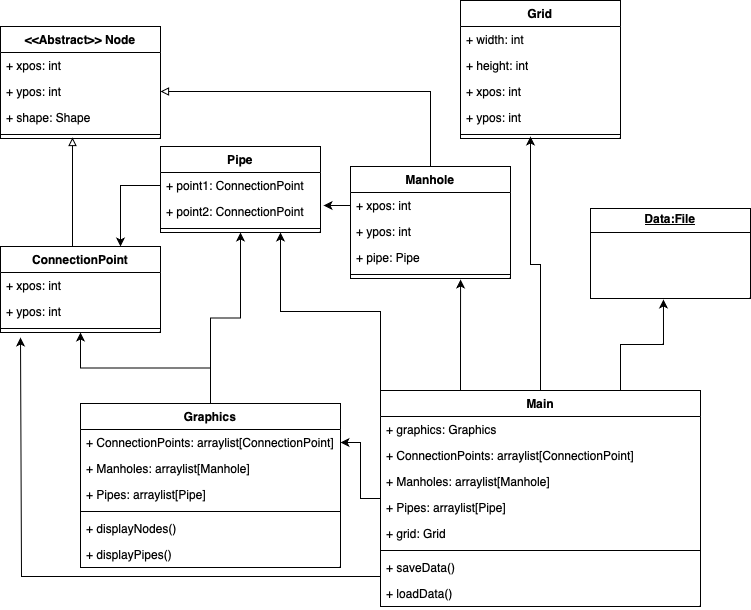

The diagram above was exported from draw.io. Its source (the exported page's mxGraphModel, read from the mxfile embedded in the PNG):
<mxGraphModel dx="1421" dy="720" grid="1" gridSize="10" guides="1" tooltips="1" connect="1" arrows="1" fold="1" page="1" pageScale="1" pageWidth="850" pageHeight="1100" background="#FFFFFF" math="0" shadow="0">
  <root>
    <mxCell id="0" />
    <mxCell id="1" parent="0" />
    <mxCell id="mJyQIJhgtLeHvGb6y6Ls-1" value="Grid" style="swimlane;fontStyle=1;align=center;verticalAlign=top;childLayout=stackLayout;horizontal=1;startSize=26;horizontalStack=0;resizeParent=1;resizeParentMax=0;resizeLast=0;collapsible=1;marginBottom=0;whiteSpace=wrap;html=1;" parent="1" vertex="1">
      <mxGeometry x="500" y="104" width="160" height="138" as="geometry" />
    </mxCell>
    <mxCell id="mJyQIJhgtLeHvGb6y6Ls-2" value="+ width: int" style="text;strokeColor=none;fillColor=none;align=left;verticalAlign=top;spacingLeft=4;spacingRight=4;overflow=hidden;rotatable=0;points=[[0,0.5],[1,0.5]];portConstraint=eastwest;whiteSpace=wrap;html=1;" parent="mJyQIJhgtLeHvGb6y6Ls-1" vertex="1">
      <mxGeometry y="26" width="160" height="26" as="geometry" />
    </mxCell>
    <mxCell id="mJyQIJhgtLeHvGb6y6Ls-5" value="+ height: int" style="text;strokeColor=none;fillColor=none;align=left;verticalAlign=top;spacingLeft=4;spacingRight=4;overflow=hidden;rotatable=0;points=[[0,0.5],[1,0.5]];portConstraint=eastwest;whiteSpace=wrap;html=1;" parent="mJyQIJhgtLeHvGb6y6Ls-1" vertex="1">
      <mxGeometry y="52" width="160" height="26" as="geometry" />
    </mxCell>
    <mxCell id="mJyQIJhgtLeHvGb6y6Ls-7" value="+ xpos: int" style="text;strokeColor=none;fillColor=none;align=left;verticalAlign=top;spacingLeft=4;spacingRight=4;overflow=hidden;rotatable=0;points=[[0,0.5],[1,0.5]];portConstraint=eastwest;whiteSpace=wrap;html=1;" parent="mJyQIJhgtLeHvGb6y6Ls-1" vertex="1">
      <mxGeometry y="78" width="160" height="26" as="geometry" />
    </mxCell>
    <mxCell id="mJyQIJhgtLeHvGb6y6Ls-8" value="+ ypos: int" style="text;strokeColor=none;fillColor=none;align=left;verticalAlign=top;spacingLeft=4;spacingRight=4;overflow=hidden;rotatable=0;points=[[0,0.5],[1,0.5]];portConstraint=eastwest;whiteSpace=wrap;html=1;" parent="mJyQIJhgtLeHvGb6y6Ls-1" vertex="1">
      <mxGeometry y="104" width="160" height="26" as="geometry" />
    </mxCell>
    <mxCell id="mJyQIJhgtLeHvGb6y6Ls-3" value="" style="line;strokeWidth=1;fillColor=none;align=left;verticalAlign=middle;spacingTop=-1;spacingLeft=3;spacingRight=3;rotatable=0;labelPosition=right;points=[];portConstraint=eastwest;strokeColor=inherit;" parent="mJyQIJhgtLeHvGb6y6Ls-1" vertex="1">
      <mxGeometry y="130" width="160" height="8" as="geometry" />
    </mxCell>
    <mxCell id="mJyQIJhgtLeHvGb6y6Ls-42" style="edgeStyle=orthogonalEdgeStyle;rounded=0;orthogonalLoop=1;jettySize=auto;html=1;exitX=0.5;exitY=0;exitDx=0;exitDy=0;entryX=0.5;entryY=1;entryDx=0;entryDy=0;" parent="1" source="mJyQIJhgtLeHvGb6y6Ls-9" target="mJyQIJhgtLeHvGb6y6Ls-28" edge="1">
      <mxGeometry relative="1" as="geometry" />
    </mxCell>
    <mxCell id="mJyQIJhgtLeHvGb6y6Ls-62" style="edgeStyle=orthogonalEdgeStyle;rounded=0;orthogonalLoop=1;jettySize=auto;html=1;exitX=0.5;exitY=0;exitDx=0;exitDy=0;entryX=0.5;entryY=1;entryDx=0;entryDy=0;" parent="1" source="mJyQIJhgtLeHvGb6y6Ls-9" target="mJyQIJhgtLeHvGb6y6Ls-44" edge="1">
      <mxGeometry relative="1" as="geometry" />
    </mxCell>
    <mxCell id="mJyQIJhgtLeHvGb6y6Ls-9" value="Graphics" style="swimlane;fontStyle=1;align=center;verticalAlign=top;childLayout=stackLayout;horizontal=1;startSize=26;horizontalStack=0;resizeParent=1;resizeParentMax=0;resizeLast=0;collapsible=1;marginBottom=0;whiteSpace=wrap;html=1;" parent="1" vertex="1">
      <mxGeometry x="120" y="507" width="260" height="164" as="geometry" />
    </mxCell>
    <mxCell id="mJyQIJhgtLeHvGb6y6Ls-10" value="+ ConnectionPoints: arraylist[ConnectionPoint]" style="text;strokeColor=none;fillColor=none;align=left;verticalAlign=top;spacingLeft=4;spacingRight=4;overflow=hidden;rotatable=0;points=[[0,0.5],[1,0.5]];portConstraint=eastwest;whiteSpace=wrap;html=1;" parent="mJyQIJhgtLeHvGb6y6Ls-9" vertex="1">
      <mxGeometry y="26" width="260" height="26" as="geometry" />
    </mxCell>
    <mxCell id="mJyQIJhgtLeHvGb6y6Ls-63" value="+ Manholes: arraylist[Manhole]" style="text;strokeColor=none;fillColor=none;align=left;verticalAlign=top;spacingLeft=4;spacingRight=4;overflow=hidden;rotatable=0;points=[[0,0.5],[1,0.5]];portConstraint=eastwest;whiteSpace=wrap;html=1;" parent="mJyQIJhgtLeHvGb6y6Ls-9" vertex="1">
      <mxGeometry y="52" width="260" height="26" as="geometry" />
    </mxCell>
    <mxCell id="mJyQIJhgtLeHvGb6y6Ls-64" value="+ Pipes: arraylist[Pipe]" style="text;strokeColor=none;fillColor=none;align=left;verticalAlign=top;spacingLeft=4;spacingRight=4;overflow=hidden;rotatable=0;points=[[0,0.5],[1,0.5]];portConstraint=eastwest;whiteSpace=wrap;html=1;" parent="mJyQIJhgtLeHvGb6y6Ls-9" vertex="1">
      <mxGeometry y="78" width="260" height="26" as="geometry" />
    </mxCell>
    <mxCell id="mJyQIJhgtLeHvGb6y6Ls-11" value="" style="line;strokeWidth=1;fillColor=none;align=left;verticalAlign=middle;spacingTop=-1;spacingLeft=3;spacingRight=3;rotatable=0;labelPosition=right;points=[];portConstraint=eastwest;strokeColor=inherit;" parent="mJyQIJhgtLeHvGb6y6Ls-9" vertex="1">
      <mxGeometry y="104" width="260" height="8" as="geometry" />
    </mxCell>
    <mxCell id="mJyQIJhgtLeHvGb6y6Ls-12" value="+ displayNodes()" style="text;strokeColor=none;fillColor=none;align=left;verticalAlign=top;spacingLeft=4;spacingRight=4;overflow=hidden;rotatable=0;points=[[0,0.5],[1,0.5]];portConstraint=eastwest;whiteSpace=wrap;html=1;" parent="mJyQIJhgtLeHvGb6y6Ls-9" vertex="1">
      <mxGeometry y="112" width="260" height="26" as="geometry" />
    </mxCell>
    <mxCell id="mJyQIJhgtLeHvGb6y6Ls-65" value="+ displayPipes()" style="text;strokeColor=none;fillColor=none;align=left;verticalAlign=top;spacingLeft=4;spacingRight=4;overflow=hidden;rotatable=0;points=[[0,0.5],[1,0.5]];portConstraint=eastwest;whiteSpace=wrap;html=1;" parent="mJyQIJhgtLeHvGb6y6Ls-9" vertex="1">
      <mxGeometry y="138" width="260" height="26" as="geometry" />
    </mxCell>
    <mxCell id="mJyQIJhgtLeHvGb6y6Ls-15" value="&amp;lt;&amp;lt;Abstract&amp;gt;&amp;gt; Node" style="swimlane;fontStyle=1;align=center;verticalAlign=top;childLayout=stackLayout;horizontal=1;startSize=26;horizontalStack=0;resizeParent=1;resizeParentMax=0;resizeLast=0;collapsible=1;marginBottom=0;whiteSpace=wrap;html=1;" parent="1" vertex="1">
      <mxGeometry x="40" y="130" width="160" height="112" as="geometry" />
    </mxCell>
    <mxCell id="mJyQIJhgtLeHvGb6y6Ls-18" value="+ xpos: int" style="text;strokeColor=none;fillColor=none;align=left;verticalAlign=top;spacingLeft=4;spacingRight=4;overflow=hidden;rotatable=0;points=[[0,0.5],[1,0.5]];portConstraint=eastwest;whiteSpace=wrap;html=1;" parent="mJyQIJhgtLeHvGb6y6Ls-15" vertex="1">
      <mxGeometry y="26" width="160" height="26" as="geometry" />
    </mxCell>
    <mxCell id="mJyQIJhgtLeHvGb6y6Ls-19" value="+ ypos: int" style="text;strokeColor=none;fillColor=none;align=left;verticalAlign=top;spacingLeft=4;spacingRight=4;overflow=hidden;rotatable=0;points=[[0,0.5],[1,0.5]];portConstraint=eastwest;whiteSpace=wrap;html=1;" parent="mJyQIJhgtLeHvGb6y6Ls-15" vertex="1">
      <mxGeometry y="52" width="160" height="26" as="geometry" />
    </mxCell>
    <mxCell id="mJyQIJhgtLeHvGb6y6Ls-27" value="+ shape: Shape" style="text;strokeColor=none;fillColor=none;align=left;verticalAlign=top;spacingLeft=4;spacingRight=4;overflow=hidden;rotatable=0;points=[[0,0.5],[1,0.5]];portConstraint=eastwest;whiteSpace=wrap;html=1;" parent="mJyQIJhgtLeHvGb6y6Ls-15" vertex="1">
      <mxGeometry y="78" width="160" height="26" as="geometry" />
    </mxCell>
    <mxCell id="mJyQIJhgtLeHvGb6y6Ls-20" value="" style="line;strokeWidth=1;fillColor=none;align=left;verticalAlign=middle;spacingTop=-1;spacingLeft=3;spacingRight=3;rotatable=0;labelPosition=right;points=[];portConstraint=eastwest;strokeColor=inherit;" parent="mJyQIJhgtLeHvGb6y6Ls-15" vertex="1">
      <mxGeometry y="104" width="160" height="8" as="geometry" />
    </mxCell>
    <mxCell id="mJyQIJhgtLeHvGb6y6Ls-28" value="ConnectionPoint" style="swimlane;fontStyle=1;align=center;verticalAlign=top;childLayout=stackLayout;horizontal=1;startSize=26;horizontalStack=0;resizeParent=1;resizeParentMax=0;resizeLast=0;collapsible=1;marginBottom=0;whiteSpace=wrap;html=1;" parent="1" vertex="1">
      <mxGeometry x="40" y="350" width="160" height="86" as="geometry" />
    </mxCell>
    <mxCell id="mJyQIJhgtLeHvGb6y6Ls-31" value="+ xpos: int" style="text;strokeColor=none;fillColor=none;align=left;verticalAlign=top;spacingLeft=4;spacingRight=4;overflow=hidden;rotatable=0;points=[[0,0.5],[1,0.5]];portConstraint=eastwest;whiteSpace=wrap;html=1;" parent="mJyQIJhgtLeHvGb6y6Ls-28" vertex="1">
      <mxGeometry y="26" width="160" height="26" as="geometry" />
    </mxCell>
    <mxCell id="mJyQIJhgtLeHvGb6y6Ls-32" value="+ ypos: int" style="text;strokeColor=none;fillColor=none;align=left;verticalAlign=top;spacingLeft=4;spacingRight=4;overflow=hidden;rotatable=0;points=[[0,0.5],[1,0.5]];portConstraint=eastwest;whiteSpace=wrap;html=1;" parent="mJyQIJhgtLeHvGb6y6Ls-28" vertex="1">
      <mxGeometry y="52" width="160" height="26" as="geometry" />
    </mxCell>
    <mxCell id="mJyQIJhgtLeHvGb6y6Ls-33" value="" style="line;strokeWidth=1;fillColor=none;align=left;verticalAlign=middle;spacingTop=-1;spacingLeft=3;spacingRight=3;rotatable=0;labelPosition=right;points=[];portConstraint=eastwest;strokeColor=inherit;" parent="mJyQIJhgtLeHvGb6y6Ls-28" vertex="1">
      <mxGeometry y="78" width="160" height="8" as="geometry" />
    </mxCell>
    <mxCell id="mJyQIJhgtLeHvGb6y6Ls-35" style="edgeStyle=orthogonalEdgeStyle;rounded=0;orthogonalLoop=1;jettySize=auto;html=1;exitX=0.5;exitY=0;exitDx=0;exitDy=0;entryX=0.45;entryY=0.875;entryDx=0;entryDy=0;entryPerimeter=0;strokeColor=default;endArrow=block;endFill=0;" parent="1" source="mJyQIJhgtLeHvGb6y6Ls-28" target="mJyQIJhgtLeHvGb6y6Ls-20" edge="1">
      <mxGeometry relative="1" as="geometry">
        <Array as="points">
          <mxPoint x="112" y="350" />
        </Array>
      </mxGeometry>
    </mxCell>
    <mxCell id="mJyQIJhgtLeHvGb6y6Ls-41" style="edgeStyle=orthogonalEdgeStyle;rounded=0;orthogonalLoop=1;jettySize=auto;html=1;exitX=0.5;exitY=0;exitDx=0;exitDy=0;endArrow=block;endFill=0;entryX=1;entryY=0.5;entryDx=0;entryDy=0;" parent="1" source="mJyQIJhgtLeHvGb6y6Ls-37" target="mJyQIJhgtLeHvGb6y6Ls-19" edge="1">
      <mxGeometry relative="1" as="geometry">
        <mxPoint x="260" y="220" as="targetPoint" />
      </mxGeometry>
    </mxCell>
    <mxCell id="mJyQIJhgtLeHvGb6y6Ls-37" value="Manhole" style="swimlane;fontStyle=1;align=center;verticalAlign=top;childLayout=stackLayout;horizontal=1;startSize=26;horizontalStack=0;resizeParent=1;resizeParentMax=0;resizeLast=0;collapsible=1;marginBottom=0;whiteSpace=wrap;html=1;" parent="1" vertex="1">
      <mxGeometry x="390" y="270" width="160" height="112" as="geometry" />
    </mxCell>
    <mxCell id="mJyQIJhgtLeHvGb6y6Ls-38" value="+ xpos: int" style="text;strokeColor=none;fillColor=none;align=left;verticalAlign=top;spacingLeft=4;spacingRight=4;overflow=hidden;rotatable=0;points=[[0,0.5],[1,0.5]];portConstraint=eastwest;whiteSpace=wrap;html=1;" parent="mJyQIJhgtLeHvGb6y6Ls-37" vertex="1">
      <mxGeometry y="26" width="160" height="26" as="geometry" />
    </mxCell>
    <mxCell id="mJyQIJhgtLeHvGb6y6Ls-39" value="+ ypos: int" style="text;strokeColor=none;fillColor=none;align=left;verticalAlign=top;spacingLeft=4;spacingRight=4;overflow=hidden;rotatable=0;points=[[0,0.5],[1,0.5]];portConstraint=eastwest;whiteSpace=wrap;html=1;" parent="mJyQIJhgtLeHvGb6y6Ls-37" vertex="1">
      <mxGeometry y="52" width="160" height="26" as="geometry" />
    </mxCell>
    <mxCell id="mJyQIJhgtLeHvGb6y6Ls-48" value="+ pipe: Pipe" style="text;strokeColor=none;fillColor=none;align=left;verticalAlign=top;spacingLeft=4;spacingRight=4;overflow=hidden;rotatable=0;points=[[0,0.5],[1,0.5]];portConstraint=eastwest;whiteSpace=wrap;html=1;" parent="mJyQIJhgtLeHvGb6y6Ls-37" vertex="1">
      <mxGeometry y="78" width="160" height="26" as="geometry" />
    </mxCell>
    <mxCell id="mJyQIJhgtLeHvGb6y6Ls-40" value="" style="line;strokeWidth=1;fillColor=none;align=left;verticalAlign=middle;spacingTop=-1;spacingLeft=3;spacingRight=3;rotatable=0;labelPosition=right;points=[];portConstraint=eastwest;strokeColor=inherit;" parent="mJyQIJhgtLeHvGb6y6Ls-37" vertex="1">
      <mxGeometry y="104" width="160" height="8" as="geometry" />
    </mxCell>
    <mxCell id="mJyQIJhgtLeHvGb6y6Ls-44" value="Pipe" style="swimlane;fontStyle=1;align=center;verticalAlign=top;childLayout=stackLayout;horizontal=1;startSize=26;horizontalStack=0;resizeParent=1;resizeParentMax=0;resizeLast=0;collapsible=1;marginBottom=0;whiteSpace=wrap;html=1;" parent="1" vertex="1">
      <mxGeometry x="200" y="250" width="160" height="86" as="geometry" />
    </mxCell>
    <mxCell id="mJyQIJhgtLeHvGb6y6Ls-45" value="+ point1: ConnectionPoint" style="text;strokeColor=none;fillColor=none;align=left;verticalAlign=top;spacingLeft=4;spacingRight=4;overflow=hidden;rotatable=0;points=[[0,0.5],[1,0.5]];portConstraint=eastwest;whiteSpace=wrap;html=1;" parent="mJyQIJhgtLeHvGb6y6Ls-44" vertex="1">
      <mxGeometry y="26" width="160" height="26" as="geometry" />
    </mxCell>
    <mxCell id="mJyQIJhgtLeHvGb6y6Ls-46" value="+ point2: ConnectionPoint" style="text;strokeColor=none;fillColor=none;align=left;verticalAlign=top;spacingLeft=4;spacingRight=4;overflow=hidden;rotatable=0;points=[[0,0.5],[1,0.5]];portConstraint=eastwest;whiteSpace=wrap;html=1;" parent="mJyQIJhgtLeHvGb6y6Ls-44" vertex="1">
      <mxGeometry y="52" width="160" height="26" as="geometry" />
    </mxCell>
    <mxCell id="mJyQIJhgtLeHvGb6y6Ls-47" value="" style="line;strokeWidth=1;fillColor=none;align=left;verticalAlign=middle;spacingTop=-1;spacingLeft=3;spacingRight=3;rotatable=0;labelPosition=right;points=[];portConstraint=eastwest;strokeColor=inherit;" parent="mJyQIJhgtLeHvGb6y6Ls-44" vertex="1">
      <mxGeometry y="78" width="160" height="8" as="geometry" />
    </mxCell>
    <mxCell id="mJyQIJhgtLeHvGb6y6Ls-67" style="edgeStyle=orthogonalEdgeStyle;rounded=0;orthogonalLoop=1;jettySize=auto;html=1;exitX=0.5;exitY=0;exitDx=0;exitDy=0;" parent="1" source="mJyQIJhgtLeHvGb6y6Ls-52" edge="1">
      <mxGeometry relative="1" as="geometry">
        <mxPoint x="570" y="240" as="targetPoint" />
        <Array as="points">
          <mxPoint x="580" y="368" />
          <mxPoint x="570" y="368" />
        </Array>
      </mxGeometry>
    </mxCell>
    <mxCell id="mJyQIJhgtLeHvGb6y6Ls-86" style="edgeStyle=orthogonalEdgeStyle;rounded=0;orthogonalLoop=1;jettySize=auto;html=1;exitX=0;exitY=0;exitDx=0;exitDy=0;entryX=0.75;entryY=1;entryDx=0;entryDy=0;" parent="1" source="mJyQIJhgtLeHvGb6y6Ls-52" target="mJyQIJhgtLeHvGb6y6Ls-44" edge="1">
      <mxGeometry relative="1" as="geometry" />
    </mxCell>
    <mxCell id="mJyQIJhgtLeHvGb6y6Ls-52" value="Main" style="swimlane;fontStyle=1;align=center;verticalAlign=top;childLayout=stackLayout;horizontal=1;startSize=26;horizontalStack=0;resizeParent=1;resizeParentMax=0;resizeLast=0;collapsible=1;marginBottom=0;whiteSpace=wrap;html=1;" parent="1" vertex="1">
      <mxGeometry x="420" y="494" width="320" height="216" as="geometry" />
    </mxCell>
    <mxCell id="mJyQIJhgtLeHvGb6y6Ls-53" value="+ graphics: Graphics" style="text;strokeColor=none;fillColor=none;align=left;verticalAlign=top;spacingLeft=4;spacingRight=4;overflow=hidden;rotatable=0;points=[[0,0.5],[1,0.5]];portConstraint=eastwest;whiteSpace=wrap;html=1;" parent="mJyQIJhgtLeHvGb6y6Ls-52" vertex="1">
      <mxGeometry y="26" width="320" height="26" as="geometry" />
    </mxCell>
    <mxCell id="mJyQIJhgtLeHvGb6y6Ls-71" value="+ ConnectionPoints: arraylist[ConnectionPoint]" style="text;strokeColor=none;fillColor=none;align=left;verticalAlign=top;spacingLeft=4;spacingRight=4;overflow=hidden;rotatable=0;points=[[0,0.5],[1,0.5]];portConstraint=eastwest;whiteSpace=wrap;html=1;" parent="mJyQIJhgtLeHvGb6y6Ls-52" vertex="1">
      <mxGeometry y="52" width="320" height="26" as="geometry" />
    </mxCell>
    <mxCell id="mJyQIJhgtLeHvGb6y6Ls-72" value="+ Manholes: arraylist[Manhole]" style="text;strokeColor=none;fillColor=none;align=left;verticalAlign=top;spacingLeft=4;spacingRight=4;overflow=hidden;rotatable=0;points=[[0,0.5],[1,0.5]];portConstraint=eastwest;whiteSpace=wrap;html=1;" parent="mJyQIJhgtLeHvGb6y6Ls-52" vertex="1">
      <mxGeometry y="78" width="320" height="26" as="geometry" />
    </mxCell>
    <mxCell id="mJyQIJhgtLeHvGb6y6Ls-73" value="+ Pipes: arraylist[Pipe]" style="text;strokeColor=none;fillColor=none;align=left;verticalAlign=top;spacingLeft=4;spacingRight=4;overflow=hidden;rotatable=0;points=[[0,0.5],[1,0.5]];portConstraint=eastwest;whiteSpace=wrap;html=1;" parent="mJyQIJhgtLeHvGb6y6Ls-52" vertex="1">
      <mxGeometry y="104" width="320" height="26" as="geometry" />
    </mxCell>
    <mxCell id="anPzjYg7mXqqDwtOk8DU-1" value="+ grid: Grid" style="text;strokeColor=none;fillColor=none;align=left;verticalAlign=top;spacingLeft=4;spacingRight=4;overflow=hidden;rotatable=0;points=[[0,0.5],[1,0.5]];portConstraint=eastwest;whiteSpace=wrap;html=1;" vertex="1" parent="mJyQIJhgtLeHvGb6y6Ls-52">
      <mxGeometry y="130" width="320" height="26" as="geometry" />
    </mxCell>
    <mxCell id="mJyQIJhgtLeHvGb6y6Ls-57" value="" style="line;strokeWidth=1;fillColor=none;align=left;verticalAlign=middle;spacingTop=-1;spacingLeft=3;spacingRight=3;rotatable=0;labelPosition=right;points=[];portConstraint=eastwest;strokeColor=inherit;" parent="mJyQIJhgtLeHvGb6y6Ls-52" vertex="1">
      <mxGeometry y="156" width="320" height="8" as="geometry" />
    </mxCell>
    <mxCell id="mJyQIJhgtLeHvGb6y6Ls-68" value="+ saveData()" style="text;strokeColor=none;fillColor=none;align=left;verticalAlign=top;spacingLeft=4;spacingRight=4;overflow=hidden;rotatable=0;points=[[0,0.5],[1,0.5]];portConstraint=eastwest;whiteSpace=wrap;html=1;" parent="mJyQIJhgtLeHvGb6y6Ls-52" vertex="1">
      <mxGeometry y="164" width="320" height="26" as="geometry" />
    </mxCell>
    <mxCell id="mJyQIJhgtLeHvGb6y6Ls-75" style="edgeStyle=orthogonalEdgeStyle;rounded=0;orthogonalLoop=1;jettySize=auto;html=1;exitX=0;exitY=0.5;exitDx=0;exitDy=0;" parent="mJyQIJhgtLeHvGb6y6Ls-52" source="mJyQIJhgtLeHvGb6y6Ls-69" edge="1">
      <mxGeometry relative="1" as="geometry">
        <mxPoint x="-360" y="-53" as="targetPoint" />
        <Array as="points">
          <mxPoint y="186" />
          <mxPoint x="-359" y="186" />
        </Array>
      </mxGeometry>
    </mxCell>
    <mxCell id="mJyQIJhgtLeHvGb6y6Ls-69" value="+ loadData()" style="text;strokeColor=none;fillColor=none;align=left;verticalAlign=top;spacingLeft=4;spacingRight=4;overflow=hidden;rotatable=0;points=[[0,0.5],[1,0.5]];portConstraint=eastwest;whiteSpace=wrap;html=1;" parent="mJyQIJhgtLeHvGb6y6Ls-52" vertex="1">
      <mxGeometry y="190" width="320" height="26" as="geometry" />
    </mxCell>
    <mxCell id="mJyQIJhgtLeHvGb6y6Ls-59" style="edgeStyle=orthogonalEdgeStyle;rounded=0;orthogonalLoop=1;jettySize=auto;html=1;exitX=0;exitY=0.5;exitDx=0;exitDy=0;entryX=1;entryY=0.5;entryDx=0;entryDy=0;" parent="1" source="mJyQIJhgtLeHvGb6y6Ls-52" target="mJyQIJhgtLeHvGb6y6Ls-10" edge="1">
      <mxGeometry relative="1" as="geometry" />
    </mxCell>
    <mxCell id="mJyQIJhgtLeHvGb6y6Ls-60" style="edgeStyle=orthogonalEdgeStyle;rounded=0;orthogonalLoop=1;jettySize=auto;html=1;exitX=0;exitY=0.5;exitDx=0;exitDy=0;entryX=0.75;entryY=0;entryDx=0;entryDy=0;" parent="1" source="mJyQIJhgtLeHvGb6y6Ls-45" target="mJyQIJhgtLeHvGb6y6Ls-28" edge="1">
      <mxGeometry relative="1" as="geometry" />
    </mxCell>
    <mxCell id="mJyQIJhgtLeHvGb6y6Ls-66" value="&lt;p style=&quot;margin:0px;margin-top:4px;text-align:center;text-decoration:underline;&quot;&gt;&lt;b&gt;Data:File&lt;/b&gt;&lt;/p&gt;&lt;hr size=&quot;1&quot; style=&quot;border-style:solid;&quot;&gt;&lt;p style=&quot;margin:0px;margin-left:8px;&quot;&gt;&lt;br&gt;&lt;/p&gt;" style="verticalAlign=top;align=left;overflow=fill;html=1;whiteSpace=wrap;" parent="1" vertex="1">
      <mxGeometry x="630" y="312" width="160" height="90" as="geometry" />
    </mxCell>
    <mxCell id="mJyQIJhgtLeHvGb6y6Ls-74" style="edgeStyle=orthogonalEdgeStyle;rounded=0;orthogonalLoop=1;jettySize=auto;html=1;exitX=0.75;exitY=0;exitDx=0;exitDy=0;entryX=0.456;entryY=1.011;entryDx=0;entryDy=0;entryPerimeter=0;" parent="1" source="mJyQIJhgtLeHvGb6y6Ls-52" target="mJyQIJhgtLeHvGb6y6Ls-66" edge="1">
      <mxGeometry relative="1" as="geometry" />
    </mxCell>
    <mxCell id="mJyQIJhgtLeHvGb6y6Ls-83" style="edgeStyle=orthogonalEdgeStyle;rounded=0;orthogonalLoop=1;jettySize=auto;html=1;exitX=0;exitY=0.5;exitDx=0;exitDy=0;entryX=1.019;entryY=0.269;entryDx=0;entryDy=0;entryPerimeter=0;" parent="1" source="mJyQIJhgtLeHvGb6y6Ls-38" target="mJyQIJhgtLeHvGb6y6Ls-46" edge="1">
      <mxGeometry relative="1" as="geometry" />
    </mxCell>
    <mxCell id="mJyQIJhgtLeHvGb6y6Ls-85" style="edgeStyle=orthogonalEdgeStyle;rounded=0;orthogonalLoop=1;jettySize=auto;html=1;exitX=0.25;exitY=0;exitDx=0;exitDy=0;entryX=0.688;entryY=1.125;entryDx=0;entryDy=0;entryPerimeter=0;" parent="1" source="mJyQIJhgtLeHvGb6y6Ls-52" target="mJyQIJhgtLeHvGb6y6Ls-40" edge="1">
      <mxGeometry relative="1" as="geometry" />
    </mxCell>
  </root>
</mxGraphModel>